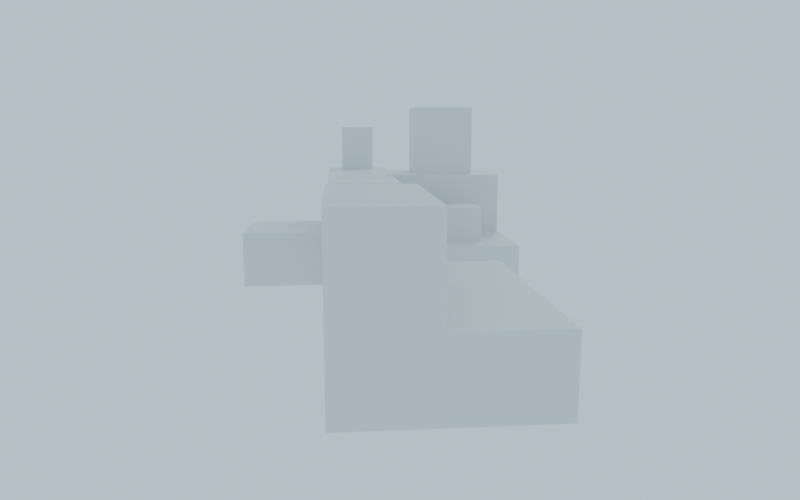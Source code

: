 # Source: Corner_Instancing_Node_Credit_Hulifier_StackExchange_.blend  (saved by Blender 3.1.7; exported with 4.5.12 LTS)
import bpy
from mathutils import Matrix  # noqa: F401  (used for matrix-valued properties, if any)

bpy.ops.wm.read_factory_settings(use_empty=True)
scene = bpy.context.scene
scene.name = 'Scene'

# ---- collections
col_collection = bpy.data.collections.new('Collection'); scene.collection.children.link(col_collection)

# ---- materials (node trees are filled in below, after node groups)
mat_material = bpy.data.materials.new('Material')
mat_material.alpha_threshold = 0.0
mat_material.line_color = (0.0, 0.0, 0.0, 1.0)
mat_material_001 = bpy.data.materials.new('Material.001')
mat_material_002 = bpy.data.materials.new('Material.002')
mat_material_003 = bpy.data.materials.new('Material.003')
mat_material_004 = bpy.data.materials.new('Material.004')

# ---- node groups
ng_geometry_nodes = bpy.data.node_groups.new('Geometry Nodes', 'GeometryNodeTree')
_s = ng_geometry_nodes.interface.new_socket(name='Geometry', in_out='OUTPUT', socket_type='NodeSocketGeometry')
_s = ng_geometry_nodes.interface.new_socket(name='Geometry', in_out='INPUT', socket_type='NodeSocketGeometry')
ng_geometry_nodes.is_modifier = True
# nodes of 'Geometry Nodes' reference scene objects; filled in after objects exist

# ---- material node trees
mat_material.use_nodes = True; mat_material.node_tree.nodes.clear()
_N = mat_material.node_tree.nodes; _L = mat_material.node_tree.links
n0 = _N.new('ShaderNodeOutputMaterial'); n0.name = 'Material Output'; n0.location = (300, 300)
n1 = _N.new('ShaderNodeBsdfPrincipled'); n1.name = 'Principled BSDF'; n1.location = (10, 300)
n1.distribution = 'GGX'
n1.subsurface_method = 'RANDOM_WALK_SKIN'
n1.inputs[2].default_value = 0.4
n1.inputs[3].default_value = 1.45
n1.inputs[27].default_value = (0.0, 0.0, 0.0, 1.0)
n1.inputs[28].default_value = 1.0
_L.new(n1.outputs[0], n0.inputs[0])
n0.is_active_output = True
mat_material_001.use_nodes = True; mat_material_001.node_tree.nodes.clear()
_N = mat_material_001.node_tree.nodes; _L = mat_material_001.node_tree.links
n0 = _N.new('ShaderNodeBsdfPrincipled'); n0.name = 'Principled BSDF'; n0.location = (10, 300)
n0.distribution = 'GGX'
n0.subsurface_method = 'RANDOM_WALK_SKIN'
n0.inputs[3].default_value = 1.45
n0.inputs[27].default_value = (0.0, 0.0, 0.0, 1.0)
n0.inputs[28].default_value = 1.0
n1 = _N.new('ShaderNodeOutputMaterial'); n1.name = 'Material Output'; n1.location = (300, 300)
_L.new(n0.outputs[0], n1.inputs[0])
n1.is_active_output = True
mat_material_002.use_nodes = True; mat_material_002.node_tree.nodes.clear()
_N = mat_material_002.node_tree.nodes; _L = mat_material_002.node_tree.links
n0 = _N.new('ShaderNodeBsdfPrincipled'); n0.name = 'Principled BSDF'; n0.location = (10, 300)
n0.distribution = 'GGX'
n0.subsurface_method = 'RANDOM_WALK_SKIN'
n0.inputs[0].default_value = (0.0, 0.064, 0.8, 1.0)
n0.inputs[3].default_value = 1.45
n0.inputs[27].default_value = (0.0, 0.0, 0.0, 1.0)
n0.inputs[28].default_value = 1.0
n1 = _N.new('ShaderNodeOutputMaterial'); n1.name = 'Material Output'; n1.location = (300, 300)
_L.new(n0.outputs[0], n1.inputs[0])
n1.is_active_output = True
mat_material_003.use_nodes = True; mat_material_003.node_tree.nodes.clear()
_N = mat_material_003.node_tree.nodes; _L = mat_material_003.node_tree.links
n0 = _N.new('ShaderNodeBsdfPrincipled'); n0.name = 'Principled BSDF'; n0.location = (10, 300)
n0.distribution = 'GGX'
n0.subsurface_method = 'RANDOM_WALK_SKIN'
n0.inputs[0].default_value = (0.002348, 0.8, 0.0, 1.0)
n0.inputs[3].default_value = 1.45
n0.inputs[27].default_value = (0.0, 0.0, 0.0, 1.0)
n0.inputs[28].default_value = 1.0
n1 = _N.new('ShaderNodeOutputMaterial'); n1.name = 'Material Output'; n1.location = (300, 300)
_L.new(n0.outputs[0], n1.inputs[0])
n1.is_active_output = True
mat_material_004.use_nodes = True; mat_material_004.node_tree.nodes.clear()
_N = mat_material_004.node_tree.nodes; _L = mat_material_004.node_tree.links
n0 = _N.new('ShaderNodeBsdfPrincipled'); n0.name = 'Principled BSDF'; n0.location = (10, 300)
n0.distribution = 'GGX'
n0.subsurface_method = 'RANDOM_WALK_SKIN'
n0.inputs[0].default_value = (0.8, 0.0, 0.0, 1.0)
n0.inputs[3].default_value = 1.45
n0.inputs[27].default_value = (0.0, 0.0, 0.0, 1.0)
n0.inputs[28].default_value = 1.0
n1 = _N.new('ShaderNodeOutputMaterial'); n1.name = 'Material Output'; n1.location = (300, 300)
_L.new(n0.outputs[0], n1.inputs[0])
n1.is_active_output = True

# ---- world
world_world = bpy.data.worlds.new('World'); scene.world = world_world
world_world.use_nodes = True; world_world.node_tree.nodes.clear()
_N = world_world.node_tree.nodes; _L = world_world.node_tree.links
n0 = _N.new('ShaderNodeOutputWorld'); n0.name = 'World Output'; n0.location = (300, 300)
n1 = _N.new('ShaderNodeBackground'); n1.name = 'Background'; n1.location = (10, 300)
n2 = _N.new('ShaderNodeRGB'); n2.name = 'RGB'; n2.location = (-280, 280)
n2.outputs[0].default_value = (0.5429, 0.6866, 0.7874, 1.0)
_L.new(n1.outputs[0], n0.inputs[0])
_L.new(n2.outputs[0], n1.inputs[0])
n0.is_active_output = True
world_world.color = (0.05088, 0.05088, 0.05088)
world_world.use_sun_shadow = False
world_world.sun_shadow_jitter_overblur = 0.0

# ---- cameras
cam_camera = bpy.data.cameras.new('Camera')
cam_camera.clip_end = 100.0
cam_camera.lens = 32.0
cam_camera.ortho_scale = 7.314

# ---- lights
light_light = bpy.data.lights.new('Light', 'POINT')
light_light.transmission_factor = 0.0
light_light.energy = 1000.0
light_light.shadow_soft_size = 0.1
light_light.shadow_maximum_resolution = 0.006
light_light.use_absolute_resolution = True

# ---- meshes
me_cube = bpy.data.meshes.new('Cube')
me_cube.from_pydata([(1.0, 1.0, 1.0), (1.0, 1.0, -1.0), (1.0, -1.0, 1.0), (1.0, -1.0, -1.0), (-1.0, 1.0, 1.0), (-1.0, 1.0, -1.0), (-1.0, -1.0, 1.0), (-1.0, -1.0, -1.0), (0.4788, 0.4788, 1.0), (-0.4788, 0.4788, 1.0), (-0.4788, -0.4788, 1.0), (0.4788, -0.4788, 1.0), (-0.4788, 0.4788, 2.719), (0.4788, 0.4788, 2.719), (0.4788, -0.4788, 2.719), (-0.4788, -0.4788, 2.719), (-0.4788, 0.4788, 3.691), (0.4788, 0.4788, 3.691), (0.4788, -0.4788, 3.691), (-0.4788, -0.4788, 3.691), (-0.3645, 1.0, -0.3645), (-0.3645, 1.0, 0.3645), (0.3645, 1.0, 0.3645), (0.3645, 1.0, -0.3645), (-0.3645, 2.363, 0.3645), (-0.3645, 2.363, -0.3645), (0.3645, 2.363, -0.3645), (0.3645, 2.363, 0.3645), (-1.0, -0.3245, -0.3245), (-1.0, -0.3245, 0.3245), (-1.0, 0.3245, 0.3245), (-1.0, 0.3245, -0.3245), (-2.506, -0.3245, -0.3245), (-2.506, -0.3245, 0.3245), (-2.506, 0.3245, -0.3245), (-2.506, 0.3245, 0.3245)], [], [(9, 10, 15, 12), (3, 2, 6, 7), (31, 28, 32, 34), (5, 1, 3, 7), (1, 0, 2, 3), (21, 22, 27, 24), (0, 4, 9, 8), (4, 6, 10, 9), (6, 2, 11, 10), (2, 0, 8, 11), (12, 15, 19, 16), (8, 9, 12, 13), (10, 11, 14, 15), (11, 8, 13, 14), (17, 16, 19, 18), (13, 12, 16, 17), (15, 14, 18, 19), (14, 13, 17, 18), (5, 4, 21, 20), (4, 0, 22, 21), (0, 1, 23, 22), (1, 5, 20, 23), (25, 24, 27, 26), (20, 21, 24, 25), (22, 23, 26, 27), (23, 20, 25, 26), (7, 6, 29, 28), (6, 4, 30, 29), (4, 5, 31, 30), (5, 7, 28, 31), (32, 33, 35, 34), (29, 30, 35, 33), (28, 29, 33, 32), (30, 31, 34, 35)])
_uv = me_cube.uv_layers.new(name='UVMap')
_uv.uv.foreach_set('vector', [0.8099, 0.5651, 0.8099, 0.6849, 0.8099, 0.6849, 0.8099, 0.5651, 0.375, 0.75, 0.625, 0.75, 0.625, 1.0, 0.375, 1.0, 0.4594, 0.1656, 0.4594, 0.08444, 0.4594, 0.08444, 0.4594, 0.1656, 0.125, 0.5, 0.375, 0.5, 0.375, 0.75, 0.125, 0.75, 0.375, 0.5, 0.625, 0.5, 0.625, 0.75, 0.375, 0.75, 0.5456, 0.3294, 0.5456, 0.4206, 0.5456, 0.4206, 0.5456, 0.3294, 0.625, 0.5, 0.875, 0.5, 0.8099, 0.5651, 0.6901, 0.5651, 0.875, 0.5, 0.875, 0.75, 0.8099, 0.6849, 0.8099, 0.5651, 0.875, 0.75, 0.625, 0.75, 0.6901, 0.6849, 0.8099, 0.6849, 0.625, 0.75, 0.625, 0.5, 0.6901, 0.5651, 0.6901, 0.6849, 0.8099, 0.5651, 0.8099, 0.6849, 0.8099, 0.6849, 0.8099, 0.5651, 0.6901, 0.5651, 0.8099, 0.5651, 0.8099, 0.5651, 0.6901, 0.5651, 0.8099, 0.6849, 0.6901, 0.6849, 0.6901, 0.6849, 0.8099, 0.6849, 0.6901, 0.6849, 0.6901, 0.5651, 0.6901, 0.5651, 0.6901, 0.6849, 0.6901, 0.5651, 0.8099, 0.5651, 0.8099, 0.6849, 0.6901, 0.6849, 0.6901, 0.5651, 0.8099, 0.5651, 0.8099, 0.5651, 0.6901, 0.5651, 0.8099, 0.6849, 0.6901, 0.6849, 0.6901, 0.6849, 0.8099, 0.6849, 0.6901, 0.6849, 0.6901, 0.5651, 0.6901, 0.5651, 0.6901, 0.6849, 0.375, 0.25, 0.625, 0.25, 0.5456, 0.3294, 0.4544, 0.3294, 0.625, 0.25, 0.625, 0.5, 0.5456, 0.4206, 0.5456, 0.3294, 0.625, 0.5, 0.375, 0.5, 0.4544, 0.4206, 0.5456, 0.4206, 0.375, 0.5, 0.375, 0.25, 0.4544, 0.3294, 0.4544, 0.4206, 0.4544, 0.3294, 0.5456, 0.3294, 0.5456, 0.4206, 0.4544, 0.4206, 0.4544, 0.3294, 0.5456, 0.3294, 0.5456, 0.3294, 0.4544, 0.3294, 0.5456, 0.4206, 0.4544, 0.4206, 0.4544, 0.4206, 0.5456, 0.4206, 0.4544, 0.4206, 0.4544, 0.3294, 0.4544, 0.3294, 0.4544, 0.4206, 0.375, 0.0, 0.625, 0.0, 0.5406, 0.08444, 0.4594, 0.08444, 0.625, 0.0, 0.625, 0.25, 0.5406, 0.1656, 0.5406, 0.08444, 0.625, 0.25, 0.375, 0.25, 0.4594, 0.1656, 0.5406, 0.1656, 0.375, 0.25, 0.375, 0.0, 0.4594, 0.08444, 0.4594, 0.1656, 0.4594, 0.08444, 0.5406, 0.08444, 0.5406, 0.1656, 0.4594, 0.1656, 0.5406, 0.08444, 0.5406, 0.1656, 0.5406, 0.1656, 0.5406, 0.08444, 0.4594, 0.08444, 0.5406, 0.08444, 0.5406, 0.08444, 0.4594, 0.08444, 0.5406, 0.1656, 0.4594, 0.1656, 0.4594, 0.1656, 0.5406, 0.1656])
me_cube.materials.append(mat_material)
me_cube.use_remesh_preserve_volume = False
me_cube.use_remesh_preserve_attributes = False
me_cube.use_mirror_vertex_groups = False
me_cube.update()
me_cube_001 = bpy.data.meshes.new('Cube.001')
me_cube_001.from_pydata([(-1.0, -1.0, -1.0), (-1.0, -1.0, 1.0), (-1.0, 1.0, -1.0), (-1.0, 1.0, 1.0), (1.0, -1.0, -1.0), (1.0, -1.0, 1.0), (1.0, 1.0, -1.0), (1.0, 1.0, 1.0), (-0.6024, 1.0, -0.6024), (-0.6024, 1.0, 0.6024), (0.6024, 1.0, 0.6024), (0.6024, 1.0, -0.6024), (1.0, 0.6024, -0.6024), (1.0, 0.6024, 0.6024), (1.0, -0.6024, 0.6024), (1.0, -0.6024, -0.6024), (0.6024, 0.6024, 1.0), (-0.6024, 0.6024, 1.0), (-0.6024, -0.6024, 1.0), (0.6024, -0.6024, 1.0), (-0.6024, 2.665, 0.6024), (-0.6024, 2.665, -0.6024), (0.6024, 2.665, -0.6024), (0.6024, 2.665, 0.6024), (2.665, 0.6024, 0.6024), (2.665, 0.6024, -0.6024), (2.665, -0.6024, -0.6024), (2.665, -0.6024, 0.6024), (-0.6024, 0.6024, 2.665), (0.6024, 0.6024, 2.665), (0.6024, -0.6024, 2.665), (-0.6024, -0.6024, 2.665)], [], [(0, 1, 3, 2), (11, 8, 21, 22), (17, 18, 31, 28), (4, 5, 1, 0), (2, 6, 4, 0), (14, 15, 26, 27), (2, 3, 9, 8), (3, 7, 10, 9), (7, 6, 11, 10), (6, 2, 8, 11), (6, 7, 13, 12), (7, 5, 14, 13), (5, 4, 15, 14), (4, 6, 12, 15), (7, 3, 17, 16), (3, 1, 18, 17), (1, 5, 19, 18), (5, 7, 16, 19), (21, 20, 23, 22), (25, 24, 27, 26), (29, 28, 31, 30), (12, 13, 24, 25), (18, 19, 30, 31), (9, 10, 23, 20), (15, 12, 25, 26), (16, 17, 28, 29), (10, 11, 22, 23), (13, 14, 27, 24), (19, 16, 29, 30), (8, 9, 20, 21)])
me_cube_001.polygons.foreach_set('material_index', [0, 2, 1, 0, 0, 3, 0, 0, 0, 0, 0, 0, 0, 0, 0, 0, 0, 0, 2, 3, 1, 3, 1, 2, 3, 1, 2, 3, 1, 2])
_uv = me_cube_001.uv_layers.new(name='UVMap')
_uv.uv.foreach_set('vector', [0.375, 0.0, 0.625, 0.0, 0.625, 0.25, 0.375, 0.25, 0.4247, 0.4503, 0.4247, 0.2997, 0.4247, 0.2997, 0.4247, 0.4503, 0.8253, 0.5497, 0.8253, 0.7003, 0.8253, 0.7003, 0.8253, 0.5497, 0.375, 0.75, 0.625, 0.75, 0.625, 1.0, 0.375, 1.0, 0.125, 0.5, 0.375, 0.5, 0.375, 0.75, 0.125, 0.75, 0.5753, 0.7003, 0.4247, 0.7003, 0.4247, 0.7003, 0.5753, 0.7003, 0.375, 0.25, 0.625, 0.25, 0.5753, 0.2997, 0.4247, 0.2997, 0.625, 0.25, 0.625, 0.5, 0.5753, 0.4503, 0.5753, 0.2997, 0.625, 0.5, 0.375, 0.5, 0.4247, 0.4503, 0.5753, 0.4503, 0.375, 0.5, 0.375, 0.25, 0.4247, 0.2997, 0.4247, 0.4503, 0.375, 0.5, 0.625, 0.5, 0.5753, 0.5497, 0.4247, 0.5497, 0.625, 0.5, 0.625, 0.75, 0.5753, 0.7003, 0.5753, 0.5497, 0.625, 0.75, 0.375, 0.75, 0.4247, 0.7003, 0.5753, 0.7003, 0.375, 0.75, 0.375, 0.5, 0.4247, 0.5497, 0.4247, 0.7003, 0.625, 0.5, 0.875, 0.5, 0.8253, 0.5497, 0.6747, 0.5497, 0.875, 0.5, 0.875, 0.75, 0.8253, 0.7003, 0.8253, 0.5497, 0.875, 0.75, 0.625, 0.75, 0.6747, 0.7003, 0.8253, 0.7003, 0.625, 0.75, 0.625, 0.5, 0.6747, 0.5497, 0.6747, 0.7003, 0.4247, 0.2997, 0.5753, 0.2997, 0.5753, 0.4503, 0.4247, 0.4503, 0.4247, 0.5497, 0.5753, 0.5497, 0.5753, 0.7003, 0.4247, 0.7003, 0.6747, 0.5497, 0.8253, 0.5497, 0.8253, 0.7003, 0.6747, 0.7003, 0.4247, 0.5497, 0.5753, 0.5497, 0.5753, 0.5497, 0.4247, 0.5497, 0.8253, 0.7003, 0.6747, 0.7003, 0.6747, 0.7003, 0.8253, 0.7003, 0.5753, 0.2997, 0.5753, 0.4503, 0.5753, 0.4503, 0.5753, 0.2997, 0.4247, 0.7003, 0.4247, 0.5497, 0.4247, 0.5497, 0.4247, 0.7003, 0.6747, 0.5497, 0.8253, 0.5497, 0.8253, 0.5497, 0.6747, 0.5497, 0.5753, 0.4503, 0.4247, 0.4503, 0.4247, 0.4503, 0.5753, 0.4503, 0.5753, 0.5497, 0.5753, 0.7003, 0.5753, 0.7003, 0.5753, 0.5497, 0.6747, 0.7003, 0.6747, 0.5497, 0.6747, 0.5497, 0.6747, 0.7003, 0.4247, 0.2997, 0.5753, 0.2997, 0.5753, 0.2997, 0.4247, 0.2997])
me_cube_001.materials.append(mat_material_001)
me_cube_001.materials.append(mat_material_002)
me_cube_001.materials.append(mat_material_003)
me_cube_001.materials.append(mat_material_004)
me_cube_001.use_remesh_fix_poles = True
me_cube_001.use_remesh_preserve_attributes = False
me_cube_001.update()
me_cube_002 = bpy.data.meshes.new('Cube.002')
me_cube_002.from_pydata([(-2.193, -2.61, 0.0), (1.0, -2.61, -1.0), (-2.193, -4.323, -1.0), (-1.0, -2.61, -1.0), (-1.0, -4.323, -1.0), (-2.193, -4.323, 0.0), (-2.193, -2.61, -1.0), (1.0, -4.323, -1.0), (-1.0, -2.61, 0.0), (1.0, -2.61, 0.0), (-0.4612, -4.862, 0.0), (0.4612, -4.862, 0.0), (0.4612, -5.501, 0.0), (1.0, -6.04, -1.0), (-1.0, -6.04, -1.0), (-0.4612, -5.501, 0.0), (-2.193, -6.04, -1.0), (-2.193, -6.04, 0.0), (-1.917, -2.334, 1.069), (-2.193, -6.04, 1.069), (-1.0, -5.323, 0.6546), (-3.804, -2.61, 0.0), (-3.804, -4.323, 0.0), (-3.804, -4.323, -1.0), (-3.804, -2.61, -1.0), (-1.0, -1.574, 0.0), (-1.0, -1.574, -1.0), (1.0, -1.574, -1.0), (1.0, -1.574, 0.0), (-2.193, -1.574, -1.0), (-2.193, -1.574, 0.0), (-1.917, -1.85, 1.069), (-1.276, -1.85, 1.069), (0.5586, -3.023, 1.069), (0.5586, -3.91, 1.069), (-1.276, -2.334, 1.069), (-2.193, -1.574, 1.069), (-1.0, -1.574, 1.069), (-1.917, -1.85, 1.95), (-1.917, -2.334, 1.95), (-1.276, -2.334, 1.95), (-1.276, -1.85, 1.95), (-2.193, -2.61, 1.069), (-2.193, -4.323, 1.069), (-0.5586, -3.023, 1.069), (-0.5586, -3.91, 1.069), (1.0, -2.61, 1.069), (0.1739, -4.323, 0.6753), (-1.0, -2.61, 1.069), (-1.0, -5.04, 0.6546), (0.5586, -3.023, 2.325), (0.5586, -3.91, 2.325), (-0.5586, -3.023, 2.325), (-0.5586, -3.91, 2.325), (0.1739, -4.323, 0.3941), (-1.0, -5.04, 0.4148), (1.0, -6.04, 0.0), (-1.0, -5.323, 0.4148), (-0.4612, -4.862, 0.584), (0.4612, -4.862, 0.584), (0.4612, -5.501, 0.584), (-0.4612, -5.501, 0.584), (-2.193, -7.33, -1.0), (-2.193, -7.33, 0.0), (-1.0, -7.33, -1.0), (-1.0, -7.33, 0.0), (-2.193, -8.386, -1.0), (-2.193, -8.386, 0.0), (-1.0, -8.386, -1.0), (-1.0, -8.386, 0.0), (0.368, -7.33, -1.0), (0.368, -7.33, 0.0), (0.368, -8.386, -1.0), (0.368, -8.386, 0.0), (-2.193, -9.621, -1.0), (-2.193, -9.621, 0.0), (-1.0, -9.621, -1.0), (-1.0, -9.621, 0.0), (0.368, -9.621, -1.0), (0.368, -9.621, 0.0), (-2.193, -10.96, -1.0), (-2.193, -10.96, 0.0), (-1.0, -10.96, -1.0), (-1.0, -10.96, 0.0), (0.368, -10.96, -1.0), (0.368, -10.96, 0.0), (-2.193, -8.386, 1.249), (-1.0, -8.386, 1.249), (-2.193, -9.621, 1.249), (-1.0, -9.621, 1.249), (-2.193, -10.96, 1.249), (-1.0, -10.96, 1.249), (-0.1739, -4.323, 0.3941), (-1.0, -6.04, 0.0), (-1.0, -6.04, 1.069), (-0.1739, -4.323, 0.6753), (1.0, -4.323, 0.0), (-1.0, -4.323, 0.0), (1.0, -4.323, 1.069), (-1.0, -4.323, 1.069)], [], [(6, 2, 23, 24), (92, 54, 47, 95), (6, 0, 30, 29), (3, 1, 7, 4), (3, 6, 29, 26), (3, 4, 2, 6), (1, 9, 96, 7), (5, 2, 16, 17), (4, 7, 13, 14), (31, 18, 39, 38), (13, 56, 93, 14), (12, 11, 59, 60), (7, 96, 56, 13), (4, 14, 16, 2), (17, 93, 94, 19), (17, 16, 62, 63), (25, 30, 36, 37), (94, 99, 43, 19), (96, 9, 46, 98), (9, 8, 48, 46), (5, 17, 19, 43), (57, 55, 49, 20), (0, 5, 43, 42), (21, 24, 23, 22), (5, 0, 21, 22), (0, 6, 24, 21), (2, 5, 22, 23), (27, 26, 25, 28), (25, 26, 29, 30), (0, 42, 36, 30), (1, 3, 26, 27), (9, 1, 27, 28), (48, 8, 25, 37), (8, 9, 28, 25), (45, 34, 51, 53), (18, 31, 36, 42), (32, 35, 48, 37), (35, 18, 42, 48), (31, 32, 37, 36), (39, 40, 41, 38), (32, 31, 38, 41), (35, 32, 41, 40), (18, 35, 40, 39), (42, 43, 99, 48), (33, 34, 98, 46), (45, 44, 48, 99), (34, 45, 99, 98), (44, 33, 46, 48), (51, 50, 52, 53), (34, 33, 50, 51), (33, 44, 52, 50), (44, 45, 53, 52), (12, 15, 93, 56), (11, 12, 56, 96), (59, 58, 61, 60), (15, 12, 60, 61), (10, 15, 61, 58), (11, 10, 58, 59), (15, 10, 97, 93), (97, 10, 11, 96), (65, 63, 67, 69), (14, 93, 65, 64), (93, 17, 63, 65), (16, 14, 64, 62), (67, 66, 74, 75), (62, 64, 68, 66), (68, 64, 70, 72), (63, 62, 66, 67), (70, 71, 73, 72), (68, 72, 78, 76), (64, 65, 71, 70), (65, 69, 73, 71), (81, 83, 91, 90), (76, 78, 84, 82), (72, 73, 79, 78), (73, 69, 77, 79), (83, 77, 89, 91), (66, 68, 76, 74), (82, 83, 81, 80), (83, 82, 84, 85), (74, 76, 82, 80), (79, 77, 83, 85), (78, 79, 85, 84), (75, 74, 80, 81), (89, 88, 90, 91), (87, 86, 88, 89), (77, 69, 87, 89), (75, 81, 90, 88), (69, 67, 86, 87), (67, 75, 88, 86), (55, 57, 93, 97), (57, 20, 94, 93), (20, 49, 99, 94), (49, 55, 97, 99), (54, 92, 97, 96), (95, 47, 98, 99), (47, 54, 96, 98), (92, 95, 99, 97)])
_uv = me_cube_002.uv_layers.new(name='UVMap')
_uv.uv.foreach_set('vector', [0.375, 1.0, 0.375, 1.0, 0.375, 1.0, 0.375, 1.0, 0.5, 0.9774, 0.5, 0.7726, 0.5, 0.7726, 0.5, 0.9774, 0.375, 1.0, 0.5, 1.0, 0.5, 1.0, 0.375, 1.0, 0.375, 1.0, 0.375, 0.75, 0.375, 0.75, 0.375, 1.0, 0.375, 1.0, 0.375, 1.0, 0.375, 1.0, 0.375, 1.0, 0.375, 1.0, 0.375, 1.0, 0.375, 1.0, 0.375, 1.0, 0.375, 0.75, 0.5, 0.75, 0.5, 0.75, 0.375, 0.75, 0.5, 1.0, 0.375, 1.0, 0.375, 1.0, 0.5, 1.0, 0.375, 1.0, 0.375, 0.75, 0.375, 0.75, 0.375, 1.0, 0.5, 1.0, 0.5, 1.0, 0.5, 1.0, 0.5, 1.0, 0.375, 0.75, 0.5, 0.75, 0.5, 1.0, 0.375, 1.0, 0.5, 0.8174, 0.5, 0.8174, 0.5, 0.8174, 0.5, 0.8174, 0.375, 0.75, 0.5, 0.75, 0.5, 0.75, 0.375, 0.75, 0.375, 1.0, 0.375, 1.0, 0.375, 1.0, 0.375, 1.0, 0.5, 1.0, 0.5, 1.0, 0.5, 1.0, 0.5, 1.0, 0.5, 1.0, 0.375, 1.0, 0.375, 1.0, 0.5, 1.0, 0.5, 1.0, 0.5, 1.0, 0.5, 1.0, 0.5, 1.0, 0.5, 1.0, 0.5, 1.0, 0.5, 1.0, 0.5, 1.0, 0.5, 0.75, 0.5, 0.75, 0.5, 0.75, 0.5, 0.75, 0.5, 0.75, 0.5, 1.0, 0.5, 1.0, 0.5, 0.75, 0.5, 1.0, 0.5, 1.0, 0.5, 1.0, 0.5, 1.0, 0.5, 1.0, 0.5, 1.0, 0.5, 1.0, 0.5, 1.0, 0.5, 1.0, 0.5, 1.0, 0.5, 1.0, 0.5, 1.0, 0.5, 1.0, 0.375, 1.0, 0.375, 1.0, 0.5, 1.0, 0.5, 1.0, 0.5, 1.0, 0.5, 1.0, 0.5, 1.0, 0.5, 1.0, 0.375, 1.0, 0.375, 1.0, 0.5, 1.0, 0.375, 1.0, 0.5, 1.0, 0.5, 1.0, 0.375, 1.0, 0.375, 0.75, 0.375, 1.0, 0.5, 1.0, 0.5, 0.75, 0.5, 1.0, 0.375, 1.0, 0.375, 1.0, 0.5, 1.0, 0.5, 1.0, 0.5, 1.0, 0.5, 1.0, 0.5, 1.0, 0.375, 0.75, 0.375, 1.0, 0.375, 1.0, 0.375, 0.75, 0.5, 0.75, 0.375, 0.75, 0.375, 0.75, 0.5, 0.75, 0.5, 1.0, 0.5, 1.0, 0.5, 1.0, 0.5, 1.0, 0.5, 1.0, 0.5, 0.75, 0.5, 0.75, 0.5, 1.0, 0.5, 0.9622, 0.5, 0.7878, 0.5, 0.7878, 0.5, 0.9622, 0.5, 1.0, 0.5, 1.0, 0.5, 1.0, 0.5, 1.0, 0.5, 1.0, 0.5, 1.0, 0.5, 1.0, 0.5, 1.0, 0.5, 1.0, 0.5, 1.0, 0.5, 1.0, 0.5, 1.0, 0.5, 1.0, 0.5, 1.0, 0.5, 1.0, 0.5, 1.0, 0.5, 1.0, 0.5, 1.0, 0.5, 1.0, 0.5, 1.0, 0.5, 1.0, 0.5, 1.0, 0.5, 1.0, 0.5, 1.0, 0.5, 1.0, 0.5, 1.0, 0.5, 1.0, 0.5, 1.0, 0.5, 1.0, 0.5, 1.0, 0.5, 1.0, 0.5, 1.0, 0.5, 1.0, 0.5, 1.0, 0.5, 1.0, 0.5, 1.0, 0.5, 0.7878, 0.5, 0.7878, 0.5, 0.75, 0.5, 0.75, 0.5, 0.9622, 0.5, 0.9622, 0.5, 1.0, 0.5, 1.0, 0.5, 0.7878, 0.5, 0.9622, 0.5, 1.0, 0.5, 0.75, 0.5, 0.9622, 0.5, 0.7878, 0.5, 0.75, 0.5, 1.0, 0.5, 0.7878, 0.5, 0.7878, 0.5, 0.9622, 0.5, 0.9622, 0.5, 0.7878, 0.5, 0.7878, 0.5, 0.7878, 0.5, 0.7878, 0.5, 0.7878, 0.5, 0.9622, 0.5, 0.9622, 0.5, 0.7878, 0.5, 0.9622, 0.5, 0.9622, 0.5, 0.9622, 0.5, 0.9622, 0.5, 0.8174, 0.5, 0.9326, 0.5, 1.0, 0.5, 0.75, 0.5, 0.8174, 0.5, 0.8174, 0.5, 0.75, 0.5, 0.75, 0.5, 0.8174, 0.5, 0.9326, 0.5, 0.9326, 0.5, 0.8174, 0.5, 0.9326, 0.5, 0.8174, 0.5, 0.8174, 0.5, 0.9326, 0.5, 0.9326, 0.5, 0.9326, 0.5, 0.9326, 0.5, 0.9326, 0.5, 0.8174, 0.5, 0.9326, 0.5, 0.9326, 0.5, 0.8174, 0.5, 0.9326, 0.5, 0.9326, 0.5, 1.0, 0.5, 1.0, 0.5, 1.0, 0.5, 0.9326, 0.5, 0.8174, 0.5, 0.75, 0.5, 1.0, 0.5, 1.0, 0.5, 1.0, 0.5, 1.0, 0.375, 1.0, 0.5, 1.0, 0.5, 1.0, 0.375, 1.0, 0.5, 1.0, 0.5, 1.0, 0.5, 1.0, 0.5, 1.0, 0.375, 1.0, 0.375, 1.0, 0.375, 1.0, 0.375, 1.0, 0.5, 1.0, 0.375, 1.0, 0.375, 1.0, 0.5, 1.0, 0.375, 1.0, 0.375, 1.0, 0.375, 1.0, 0.375, 1.0, 0.375, 1.0, 0.375, 1.0, 0.375, 1.0, 0.375, 1.0, 0.5, 1.0, 0.375, 1.0, 0.375, 1.0, 0.5, 1.0, 0.375, 1.0, 0.5, 1.0, 0.5, 1.0, 0.375, 1.0, 0.375, 1.0, 0.375, 1.0, 0.375, 1.0, 0.375, 1.0, 0.375, 1.0, 0.5, 1.0, 0.5, 1.0, 0.375, 1.0, 0.5, 1.0, 0.5, 1.0, 0.5, 1.0, 0.5, 1.0, 0.5, 1.0, 0.5, 1.0, 0.5, 1.0, 0.5, 1.0, 0.375, 1.0, 0.375, 1.0, 0.375, 1.0, 0.375, 1.0, 0.375, 1.0, 0.5, 1.0, 0.5, 1.0, 0.375, 1.0, 0.5, 1.0, 0.5, 1.0, 0.5, 1.0, 0.5, 1.0, 0.5, 1.0, 0.5, 1.0, 0.5, 1.0, 0.5, 1.0, 0.375, 1.0, 0.375, 1.0, 0.375, 1.0, 0.375, 1.0, 0.375, 1.0, 0.5, 1.0, 0.5, 1.0, 0.375, 1.0, 0.5, 1.0, 0.375, 1.0, 0.375, 1.0, 0.5, 1.0, 0.375, 1.0, 0.375, 1.0, 0.375, 1.0, 0.375, 1.0, 0.5, 1.0, 0.5, 1.0, 0.5, 1.0, 0.5, 1.0, 0.375, 1.0, 0.5, 1.0, 0.5, 1.0, 0.375, 1.0, 0.5, 1.0, 0.375, 1.0, 0.375, 1.0, 0.5, 1.0, 0.5, 1.0, 0.5, 1.0, 0.5, 1.0, 0.5, 1.0, 0.5, 1.0, 0.5, 1.0, 0.5, 1.0, 0.5, 1.0, 0.5, 1.0, 0.5, 1.0, 0.5, 1.0, 0.5, 1.0, 0.5, 1.0, 0.5, 1.0, 0.5, 1.0, 0.5, 1.0, 0.5, 1.0, 0.5, 1.0, 0.5, 1.0, 0.5, 1.0, 0.5, 1.0, 0.5, 1.0, 0.5, 1.0, 0.5, 1.0, 0.5, 1.0, 0.5, 1.0, 0.5, 1.0, 0.5, 1.0, 0.5, 1.0, 0.5, 1.0, 0.5, 1.0, 0.5, 1.0, 0.5, 1.0, 0.5, 1.0, 0.5, 1.0, 0.5, 1.0, 0.5, 1.0, 0.5, 1.0, 0.5, 1.0, 0.5, 1.0, 0.5, 0.7726, 0.5, 0.9774, 0.5, 1.0, 0.5, 0.75, 0.5, 0.9774, 0.5, 0.7726, 0.5, 0.75, 0.5, 1.0, 0.5, 0.7726, 0.5, 0.7726, 0.5, 0.75, 0.5, 0.75, 0.5, 0.9774, 0.5, 0.9774, 0.5, 1.0, 0.5, 1.0])
me_cube_002.materials.append(mat_material)
me_cube_002.use_remesh_preserve_volume = False
me_cube_002.use_remesh_preserve_attributes = False
me_cube_002.use_mirror_vertex_groups = False
me_cube_002.update()
me_cube_003 = bpy.data.meshes.new('Cube.003')
me_cube_003.from_pydata([(-1.0, -1.0, -1.0), (-1.0, -1.0, 1.0), (-1.0, 1.0, -1.0), (-1.0, 1.0, 1.0), (1.0, -1.0, -1.0), (1.0, -1.0, 1.0), (1.0, 1.0, -1.0), (1.0, 1.0, 1.0), (-1.0, -3.442, -1.0), (-1.0, -3.442, 1.0), (1.0, -3.442, 1.0), (1.0, -3.442, -1.0), (-1.0, -5.446, -1.0), (-1.0, -5.446, 1.0), (1.0, -5.446, 1.0), (1.0, -5.446, -1.0), (3.269, 1.0, 1.0), (3.269, 1.0, -1.0), (3.269, -1.0, -1.0), (3.269, -1.0, 1.0), (3.269, -3.442, 1.0), (3.269, -3.442, -1.0), (3.269, -5.446, 1.0), (3.269, -5.446, -1.0), (-2.942, 1.0, -1.0), (-2.942, -1.0, -1.0), (-2.942, -1.0, 1.0), (-2.942, 1.0, 1.0), (-2.942, -3.442, -1.0), (-2.942, -3.442, 1.0), (-2.942, -5.446, -1.0), (-2.942, -5.446, 1.0), (-2.942, -3.442, 3.226), (-1.0, -3.442, 3.226), (-1.0, -1.0, 3.226), (-1.0, 1.0, 3.226), (1.0, 1.0, 3.226), (1.0, -1.0, 3.226), (3.269, -5.446, 3.226), (1.0, -5.446, 3.226), (-2.942, -1.0, 3.226), (1.0, -3.442, 3.226), (-1.0, -5.446, 3.226), (3.269, 1.0, 3.226), (3.269, -1.0, 3.226), (3.269, -3.442, 3.226), (-2.942, 1.0, 3.226), (-2.942, -5.446, 3.226), (-1.0, 1.0, -3.296), (-1.0, -1.0, -3.296), (1.0, 1.0, -3.296), (1.0, -1.0, -3.296), (1.0, -5.446, -3.296), (3.269, -5.446, -3.296), (-1.0, -3.442, -3.296), (1.0, -3.442, -3.296), (-1.0, -5.446, -3.296), (3.269, -1.0, -3.296), (3.269, 1.0, -3.296), (3.269, -3.442, -3.296), (-2.942, 1.0, -3.296), (-2.942, -1.0, -3.296), (-2.942, -3.442, -3.296), (-2.942, -5.446, -3.296), (-1.0, -0.007764, 1.0), (-1.0, -0.007764, -1.0), (1.0, -0.007764, -1.0), (1.0, -0.007764, 1.0), (-1.0, -4.438, -1.0), (-1.0, -4.438, 1.0), (1.0, -4.438, 1.0), (1.0, -4.438, -1.0), (2.261, -1.0, 1.0), (2.261, -1.0, -1.0), (2.261, -3.442, 1.0), (2.261, -3.442, -1.0), (-1.934, -1.0, -1.0), (-1.934, -1.0, 1.0), (-1.934, -3.442, -1.0), (-1.934, -3.442, 1.0)], [], [(10, 9, 33, 41), (3, 7, 67, 64), (31, 13, 42, 47), (25, 24, 60, 61), (17, 18, 57, 58), (22, 20, 45, 38), (26, 29, 32, 40), (0, 4, 11, 8), (5, 1, 9, 10), (7, 3, 35, 36), (25, 28, 78, 76), (20, 19, 44, 45), (14, 15, 23, 22), (8, 11, 55, 54), (17, 16, 19, 18), (19, 20, 74, 72), (21, 20, 22, 23), (6, 7, 16, 17), (5, 10, 41, 37), (24, 2, 48, 60), (23, 15, 52, 53), (28, 25, 61, 62), (25, 26, 27, 24), (6, 2, 65, 66), (29, 28, 30, 31), (6, 17, 58, 50), (12, 13, 31, 30), (2, 6, 50, 48), (3, 27, 46, 35), (3, 2, 24, 27), (34, 35, 46, 40), (36, 37, 44, 43), (36, 35, 34, 37), (33, 34, 40, 32), (37, 41, 45, 44), (41, 33, 42, 39), (41, 39, 38, 45), (42, 33, 32, 47), (19, 16, 43, 44), (13, 14, 39, 42), (29, 31, 47, 32), (14, 22, 38, 39), (27, 26, 40, 46), (9, 1, 34, 33), (16, 7, 36, 43), (1, 5, 37, 34), (54, 56, 63, 62), (48, 50, 51, 49), (54, 55, 52, 56), (51, 50, 58, 57), (55, 51, 57, 59), (52, 55, 59, 53), (48, 49, 61, 60), (49, 54, 62, 61), (15, 12, 56, 52), (21, 23, 53, 59), (30, 28, 62, 63), (0, 8, 54, 49), (12, 30, 63, 56), (4, 0, 49, 51), (11, 4, 51, 55), (18, 21, 59, 57), (65, 64, 67, 66), (71, 70, 69, 68), (73, 72, 74, 75), (77, 76, 78, 79), (13, 12, 68, 69), (29, 26, 77, 79), (7, 6, 66, 67), (15, 14, 70, 71), (12, 15, 71, 68), (26, 25, 76, 77), (14, 13, 69, 70), (18, 19, 72, 73), (20, 21, 75, 74), (2, 3, 64, 65), (21, 18, 73, 75), (28, 29, 79, 78)])
_uv = me_cube_003.uv_layers.new(name='UVMap')
_uv.uv.foreach_set('vector', [0.625, 0.75, 0.875, 0.75, 0.875, 0.75, 0.625, 0.75, 0.625, 0.25, 0.625, 0.5, 0.625, 0.5, 0.625, 0.25, 0.625, 1.0, 0.625, 1.0, 0.625, 1.0, 0.625, 1.0, 0.375, 0.0, 0.375, 0.25, 0.375, 0.25, 0.375, 0.0, 0.375, 0.5, 0.375, 0.75, 0.375, 0.75, 0.375, 0.5, 0.625, 0.75, 0.625, 0.75, 0.625, 0.75, 0.625, 0.75, 0.625, 0.0, 0.625, 0.0, 0.625, 0.0, 0.625, 0.0, 0.125, 0.75, 0.375, 0.75, 0.375, 0.75, 0.125, 0.75, 0.625, 0.75, 0.875, 0.75, 0.875, 0.75, 0.625, 0.75, 0.625, 0.5, 0.625, 0.25, 0.625, 0.25, 0.625, 0.5, 0.375, 0.0, 0.375, 0.0, 0.375, 0.0, 0.375, 0.0, 0.625, 0.75, 0.625, 0.75, 0.625, 0.75, 0.625, 0.75, 0.625, 0.75, 0.375, 0.75, 0.375, 0.75, 0.625, 0.75, 0.125, 0.75, 0.375, 0.75, 0.375, 0.75, 0.125, 0.75, 0.375, 0.5, 0.625, 0.5, 0.625, 0.75, 0.375, 0.75, 0.625, 0.75, 0.625, 0.75, 0.625, 0.75, 0.625, 0.75, 0.375, 0.75, 0.625, 0.75, 0.625, 0.75, 0.375, 0.75, 0.375, 0.5, 0.625, 0.5, 0.625, 0.5, 0.375, 0.5, 0.625, 0.75, 0.625, 0.75, 0.625, 0.75, 0.625, 0.75, 0.375, 0.25, 0.375, 0.25, 0.375, 0.25, 0.375, 0.25, 0.375, 0.75, 0.375, 0.75, 0.375, 0.75, 0.375, 0.75, 0.375, 0.0, 0.375, 0.0, 0.375, 0.0, 0.375, 0.0, 0.375, 0.0, 0.625, 0.0, 0.625, 0.25, 0.375, 0.25, 0.375, 0.5, 0.375, 0.25, 0.375, 0.25, 0.375, 0.5, 0.625, 0.0, 0.375, 0.0, 0.375, 0.0, 0.625, 0.0, 0.375, 0.5, 0.375, 0.5, 0.375, 0.5, 0.375, 0.5, 0.375, 1.0, 0.625, 1.0, 0.625, 1.0, 0.375, 1.0, 0.375, 0.25, 0.375, 0.5, 0.375, 0.5, 0.375, 0.25, 0.625, 0.25, 0.625, 0.25, 0.625, 0.25, 0.625, 0.25, 0.625, 0.25, 0.375, 0.25, 0.375, 0.25, 0.625, 0.25, 0.875, 0.75, 0.875, 0.5, 0.875, 0.5, 0.875, 0.75, 0.625, 0.5, 0.625, 0.75, 0.625, 0.75, 0.625, 0.5, 0.625, 0.5, 0.875, 0.5, 0.875, 0.75, 0.625, 0.75, 0.875, 0.75, 0.875, 0.75, 0.875, 0.75, 0.875, 0.75, 0.625, 0.75, 0.625, 0.75, 0.625, 0.75, 0.625, 0.75, 0.625, 0.75, 0.875, 0.75, 0.875, 0.75, 0.625, 0.75, 0.625, 0.75, 0.625, 0.75, 0.625, 0.75, 0.625, 0.75, 0.875, 0.75, 0.875, 0.75, 0.875, 0.75, 0.875, 0.75, 0.625, 0.75, 0.625, 0.5, 0.625, 0.5, 0.625, 0.75, 0.625, 1.0, 0.625, 0.75, 0.625, 0.75, 0.625, 1.0, 0.625, 0.0, 0.625, 0.0, 0.625, 0.0, 0.625, 0.0, 0.625, 0.75, 0.625, 0.75, 0.625, 0.75, 0.625, 0.75, 0.625, 0.25, 0.625, 0.0, 0.625, 0.0, 0.625, 0.25, 0.875, 0.75, 0.875, 0.75, 0.875, 0.75, 0.875, 0.75, 0.625, 0.5, 0.625, 0.5, 0.625, 0.5, 0.625, 0.5, 0.875, 0.75, 0.625, 0.75, 0.625, 0.75, 0.875, 0.75, 0.125, 0.75, 0.125, 0.75, 0.125, 0.75, 0.125, 0.75, 0.125, 0.5, 0.375, 0.5, 0.375, 0.75, 0.125, 0.75, 0.125, 0.75, 0.375, 0.75, 0.375, 0.75, 0.125, 0.75, 0.375, 0.75, 0.375, 0.5, 0.375, 0.5, 0.375, 0.75, 0.375, 0.75, 0.375, 0.75, 0.375, 0.75, 0.375, 0.75, 0.375, 0.75, 0.375, 0.75, 0.375, 0.75, 0.375, 0.75, 0.125, 0.5, 0.125, 0.75, 0.125, 0.75, 0.125, 0.5, 0.125, 0.75, 0.125, 0.75, 0.125, 0.75, 0.125, 0.75, 0.375, 0.75, 0.375, 1.0, 0.375, 1.0, 0.375, 0.75, 0.375, 0.75, 0.375, 0.75, 0.375, 0.75, 0.375, 0.75, 0.375, 0.0, 0.375, 0.0, 0.375, 0.0, 0.375, 0.0, 0.125, 0.75, 0.125, 0.75, 0.125, 0.75, 0.125, 0.75, 0.375, 1.0, 0.375, 1.0, 0.375, 1.0, 0.375, 1.0, 0.375, 0.75, 0.125, 0.75, 0.125, 0.75, 0.375, 0.75, 0.375, 0.75, 0.375, 0.75, 0.375, 0.75, 0.375, 0.75, 0.375, 0.75, 0.375, 0.75, 0.375, 0.75, 0.375, 0.75, 0.375, 0.25, 0.625, 0.25, 0.625, 0.5, 0.375, 0.5, 0.375, 0.75, 0.625, 0.75, 0.625, 1.0, 0.375, 1.0, 0.375, 0.75, 0.625, 0.75, 0.625, 0.75, 0.375, 0.75, 0.625, 0.0, 0.375, 0.0, 0.375, 0.0, 0.625, 0.0, 0.625, 1.0, 0.375, 1.0, 0.375, 1.0, 0.625, 1.0, 0.625, 0.0, 0.625, 0.0, 0.625, 0.0, 0.625, 0.0, 0.625, 0.5, 0.375, 0.5, 0.375, 0.5, 0.625, 0.5, 0.375, 0.75, 0.625, 0.75, 0.625, 0.75, 0.375, 0.75, 0.375, 1.0, 0.375, 0.75, 0.375, 0.75, 0.375, 1.0, 0.625, 0.0, 0.375, 0.0, 0.375, 0.0, 0.625, 0.0, 0.625, 0.75, 0.625, 1.0, 0.625, 1.0, 0.625, 0.75, 0.375, 0.75, 0.625, 0.75, 0.625, 0.75, 0.375, 0.75, 0.625, 0.75, 0.375, 0.75, 0.375, 0.75, 0.625, 0.75, 0.375, 0.25, 0.625, 0.25, 0.625, 0.25, 0.375, 0.25, 0.375, 0.75, 0.375, 0.75, 0.375, 0.75, 0.375, 0.75, 0.375, 0.0, 0.625, 0.0, 0.625, 0.0, 0.375, 0.0])
me_cube_003.use_remesh_fix_poles = True
me_cube_003.use_remesh_preserve_attributes = False
me_cube_003.update()

# ---- curves / text
cu_beziercircle = bpy.data.curves.new('BezierCircle', 'CURVE')
cu_beziercircle.dimensions = '3D'
_sp = cu_beziercircle.splines.new('BEZIER'); _sp.bezier_points.add(3)
_sp.bezier_points.foreach_set('co', [-1.0, 0.0, 0.0, 0.0, 1.0, 0.0, 1.0, 0.0, 0.0, 0.0, -1.0, 0.0])
_sp.bezier_points.foreach_set('handle_left', [-1.0, -0.5521, 0.0, -0.5521, 1.0, 0.0, 1.0, 0.5521, 0.0, 0.5521, -1.0, 0.0])
_sp.bezier_points.foreach_set('handle_right', [-1.0, 0.5521, 0.0, 0.5521, 1.0, 0.0, 1.0, -0.5521, 0.0, -0.5521, -1.0, 0.0])
for _p, _l, _r in zip(_sp.bezier_points, ['AUTO', 'AUTO', 'AUTO', 'AUTO'], ['AUTO', 'AUTO', 'AUTO', 'AUTO']): _p.handle_left_type = _l; _p.handle_right_type = _r
_sp.order_u = 0
_sp.order_v = 0
_sp.use_cyclic_u = True
cu_beziercircle.use_path = True
cu_beziercircle.fill_mode = 'FULL'

# ---- objects
ob_cube = bpy.data.objects.new('Cube', me_cube)
ob_light = bpy.data.objects.new('Light', light_light)
ob_camera = bpy.data.objects.new('Camera', cam_camera)
ob_cube_001 = bpy.data.objects.new('Cube.001', me_cube_001)
ob_cube_002 = bpy.data.objects.new('Cube.002', me_cube_002)
ob_cube_003 = bpy.data.objects.new('Cube.003', me_cube_003)
ob_beziercircle = bpy.data.objects.new('BezierCircle', cu_beziercircle)
_N = ng_geometry_nodes.nodes; _L = ng_geometry_nodes.links
n0 = _N.new('NodeFrame'); n0.name = 'Frame.002'; n0.location = (-2429, -407)
n0.label = "Align Z to to opposite of normal's Z, then align other axis"
n0.width = 1496
n1 = _N.new('NodeFrame'); n1.name = 'Frame'; n1.location = (-844, -540)
n1.label = 'is semi-concave'
n1.width = 236
n2 = _N.new('NodeFrame'); n2.name = 'Frame.006'; n2.location = (-844, -775)
n2.label = 'Additional rotation for semi concave'
n2.width = 375
n3 = _N.new('NodeFrame'); n3.name = 'Frame.001'; n3.location = (-1776, -862)
n3.label = 'Is bigger axis'
n3.width = 741
n4 = _N.new('NodeFrame'); n4.name = 'Frame.012'; n4.location = (-2958, -552)
n4.label = "Flip bigger normal axis for 'semi-convex'"
n4.width = 510
n5 = _N.new('NodeFrame'); n5.name = 'Frame.007'; n5.location = (-104, -551)
n5.label = 'Additional rotation for full concave'
n5.width = 200
n6 = _N.new('NodeFrame'); n6.name = 'Frame.004'; n6.location = (-470, -234)
n6.label = 'is 3-Corner (three edges with non-zero angle)'
n6.width = 546
n7 = _N.new('NodeFrame'); n7.name = 'Frame.005'; n7.location = (-474, -452)
n7.label = 'is full concave'
n7.width = 236
n8 = _N.new('NodeFrame'); n8.name = 'Frame.003'; n8.location = (-2254, 39)
n8.label = 'excluding 0 angle edges'
n8.width = 846
n9 = _N.new('NodeFrame'); n9.name = 'Frame.009'; n9.location = (-1378, -110)
n9.label = 'average edge angle excluding 0 angle edges'
n9.width = 433
n10 = _N.new('NodeFrame'); n10.name = 'Frame.010'; n10.location = (-1343, 161)
n10.label = 'Edge count excluding 0 angle edges'
n10.width = 397
n11 = _N.new('NodeFrame'); n11.name = 'Frame.013'; n11.location = (-2711, -314)
n11.label = 'is semi-convex'
n11.width = 264
n12 = _N.new('FunctionNodeCompare'); n12.name = 'Compare.012'; n12.location = (1007, -215)
n12.width = 100
n12.hide = True
n12.operation = 'EQUAL'
n12.inputs[6].default_value = (0.0, 0.0, 0.0, 0.0)
n12.inputs[7].default_value = (0.0, 0.0, 0.0, 0.0)
n13 = _N.new('ShaderNodeCombineXYZ'); n13.name = 'Combine XYZ.008'; n13.location = (1006, -288)
n13.width = 115
n13.hide = True
n14 = _N.new('ShaderNodeCombineXYZ'); n14.name = 'Combine XYZ.010'; n14.location = (1006, -253)
n14.width = 116
n14.hide = True
n15 = _N.new('GeometryNodeSwitch'); n15.name = 'Switch.006'; n15.location = (1177, -225)
n15.width = 100
n15.hide = True
n15.input_type = 'VECTOR'
n16 = _N.new('FunctionNodeAlignEulerToVector'); n16.name = 'Align Euler to Vector'; n16.location = (1136, -30)
n16.axis = 'Z'
n17 = _N.new('FunctionNodeAlignEulerToVector'); n17.name = 'Align Euler to Vector.001'; n17.location = (1326, -69)
n17.pivot_axis = 'Z'
n18 = _N.new('ShaderNodeCombineXYZ'); n18.name = 'Combine XYZ.002'; n18.location = (993, -179)
n18.width = 115
n18.hide = True
n19 = _N.new('ShaderNodeMath'); n19.name = 'Math.002'; n19.location = (585, -307)
n19.width = 100
n19.hide = True
n19.operation = 'SIGN'
n20 = _N.new('ShaderNodeVectorMath'); n20.name = 'Vector Math.001'; n20.location = (318, -276)
n20.label = 'Negate'
n20.width = 100
n20.hide = True
n20.operation = 'SCALE'
n20.inputs[3].default_value = -1.0
n21 = _N.new('ShaderNodeMath'); n21.name = 'Math.001'; n21.location = (584, -276)
n21.width = 100
n21.hide = True
n21.operation = 'SIGN'
n22 = _N.new('ShaderNodeMath'); n22.name = 'Math'; n22.location = (585, -244)
n22.width = 100
n22.hide = True
n22.operation = 'SIGN'
n23 = _N.new('ShaderNodeSeparateXYZ'); n23.name = 'Separate XYZ.002'; n23.location = (433, -275)
n23.width = 114
n23.hide = True
n24 = _N.new('ShaderNodeMath'); n24.name = 'Math.003'; n24.location = (829, -299)
n24.width = 100
n24.hide = True
n24.operation = 'MULTIPLY'
n25 = _N.new('NodeReroute'); n25.name = 'Reroute.007'; n25.location = (-820, -535)
n25.width = 16
n25.socket_idname = 'NodeSocketVectorEuler'
n26 = _N.new('NodeReroute'); n26.name = 'Reroute.005'; n26.location = (-888, -686)
n26.width = 16
n26.socket_idname = 'NodeSocketFloat'
n27 = _N.new('NodeReroute'); n27.name = 'Reroute'; n27.location = (-602, -535)
n27.width = 16
n27.socket_idname = 'NodeSocketVectorEuler'
n28 = _N.new('NodeReroute'); n28.name = 'Reroute.006'; n28.location = (-889, -460)
n28.width = 16
n28.socket_idname = 'NodeSocketFloat'
n29 = _N.new('NodeReroute'); n29.name = 'Reroute.010'; n29.location = (-598, -463)
n29.width = 16
n29.socket_idname = 'NodeSocketFloat'
n30 = _N.new('FunctionNodeCompare'); n30.name = 'Compare.001'; n30.location = (30, -30)
n30.width = 176
n30.operation = 'EQUAL'
n30.inputs[1].default_value = 0.524
n30.inputs[6].default_value = (0.0, 0.0, 0.0, 0.0)
n30.inputs[7].default_value = (0.0, 0.0, 0.0, 0.0)
n31 = _N.new('FunctionNodeRotateEuler'); n31.name = 'Rotate Euler'; n31.location = (205, -30)
n31.rotation_type = 'AXIS_ANGLE'
n31.inputs[3].default_value = 3.142
n32 = _N.new('ShaderNodeCombineXYZ'); n32.name = 'Combine XYZ'; n32.location = (30, -157)
n32.hide = True
n33 = _N.new('ShaderNodeVectorMath'); n33.name = 'Vector Math.003'; n33.location = (299, -84)
n33.width = 100
n33.inputs[1].default_value = (0.001, 0.001, 0.001)
n34 = _N.new('GeometryNodeInputNormal'); n34.name = 'Normal.004'; n34.location = (30, -59)
n34.width = 100
n34.hide = True
n34.legacy_corner_normals = True
n35 = _N.new('ShaderNodeVectorMath'); n35.name = 'Vector Math.002'; n35.location = (155, -60)
n35.width = 100
n35.hide = True
n35.operation = 'ABSOLUTE'
n36 = _N.new('FunctionNodeCompare'); n36.name = 'Compare.004'; n36.location = (590, -103)
n36.width = 117
n36.hide = True
n36.inputs[6].default_value = (0.0, 0.0, 0.0, 0.0)
n36.inputs[7].default_value = (0.0, 0.0, 0.0, 0.0)
n37 = _N.new('ShaderNodeSeparateXYZ'); n37.name = 'Separate XYZ.003'; n37.location = (431, -100)
n37.width = 119
n37.hide = True
n38 = _N.new('ShaderNodeSeparateXYZ'); n38.name = 'Separate XYZ.001'; n38.location = (425, -56)
n38.width = 119
n38.hide = True
n39 = _N.new('FunctionNodeCompare'); n39.name = 'Compare.003'; n39.location = (592, -69)
n39.width = 117
n39.hide = True
n39.inputs[6].default_value = (0.0, 0.0, 0.0, 0.0)
n39.inputs[7].default_value = (0.0, 0.0, 0.0, 0.0)
n40 = _N.new('FunctionNodeCompare'); n40.name = 'Compare.002'; n40.location = (594, -35)
n40.width = 117
n40.hide = True
n40.inputs[6].default_value = (0.0, 0.0, 0.0, 0.0)
n40.inputs[7].default_value = (0.0, 0.0, 0.0, 0.0)
n41 = _N.new('NodeReroute'); n41.name = 'Reroute.013'; n41.location = (-986, -790)
n41.width = 16
n41.socket_idname = 'NodeSocketBool'
n42 = _N.new('NodeReroute'); n42.name = 'Reroute.012'; n42.location = (-1004, -807)
n42.width = 16
n42.socket_idname = 'NodeSocketBool'
n43 = _N.new('NodeReroute'); n43.name = 'Reroute.008'; n43.location = (-1025, -820)
n43.width = 16
n43.socket_idname = 'NodeSocketBool'
n44 = _N.new('NodeReroute'); n44.name = 'Reroute.016'; n44.location = (-2727, -791)
n44.width = 16
n44.socket_idname = 'NodeSocketBool'
n45 = _N.new('NodeReroute'); n45.name = 'Reroute.015'; n45.location = (-2738, -809)
n45.width = 16
n45.socket_idname = 'NodeSocketBool'
n46 = _N.new('NodeReroute'); n46.name = 'Reroute.014'; n46.location = (-2761, -822)
n46.width = 16
n46.socket_idname = 'NodeSocketBool'
n47 = _N.new('ShaderNodeValue'); n47.name = 'Value'; n47.location = (30, -30)
n47.outputs[0].default_value = 1.0
n48 = _N.new('ShaderNodeValue'); n48.name = 'Value.001'; n48.location = (31, -113)
n48.outputs[0].default_value = -1.0
n49 = _N.new('NodeReroute'); n49.name = 'Reroute.017'; n49.location = (218, -70)
n49.width = 16
n49.socket_idname = 'NodeSocketBool'
n50 = _N.new('NodeReroute'); n50.name = 'Reroute.019'; n50.location = (232, -106)
n50.width = 16
n50.socket_idname = 'NodeSocketBool'
n51 = _N.new('NodeReroute'); n51.name = 'Reroute.018'; n51.location = (201, -38)
n51.width = 16
n51.socket_idname = 'NodeSocketBool'
n52 = _N.new('GeometryNodeSwitch'); n52.name = 'Switch.003'; n52.location = (245, -39)
n52.width = 100
n52.hide = True
n52.input_type = 'FLOAT'
n53 = _N.new('GeometryNodeSwitch'); n53.name = 'Switch.004'; n53.location = (246, -72)
n53.width = 100
n53.hide = True
n53.input_type = 'FLOAT'
n54 = _N.new('GeometryNodeSwitch'); n54.name = 'Switch.005'; n54.location = (247, -106)
n54.width = 100
n54.hide = True
n54.input_type = 'FLOAT'
n55 = _N.new('ShaderNodeCombineXYZ'); n55.name = 'Combine XYZ.001'; n55.location = (360, -72)
n55.width = 120
n55.hide = True
n56 = _N.new('GeometryNodeObjectInfo'); n56.name = 'Object Info'; n56.location = (97, -304)
n56.inputs[0].default_value = ob_cube_001
n56.inputs[1].default_value = True
n57 = _N.new('GeometryNodeInstanceOnPoints'); n57.name = 'Instance on Points'; n57.location = (324, -212)
n57.inputs[6].default_value = (0.1, 0.1, 0.1)
n58 = _N.new('NodeGroupOutput'); n58.name = 'Group Output'; n58.location = (662, -149)
n59 = _N.new('GeometryNodeJoinGeometry'); n59.name = 'Join Geometry'; n59.location = (493, -149)
n60 = _N.new('NodeGroupInput'); n60.name = 'Group Input'; n60.location = (148, -172)
n61 = _N.new('GeometryNodeSwitch'); n61.name = 'Switch.001'; n61.location = (87, -507)
n61.hide = True
n61.input_type = 'VECTOR'
n62 = _N.new('FunctionNodeRotateEuler'); n62.name = 'Rotate Euler.001'; n62.location = (30, -30)
n62.space = 'LOCAL'
n62.inputs[1].default_value = (3.142, 0.0, -1.571)
n63 = _N.new('NodeReroute'); n63.name = 'Reroute.009'; n63.location = (38, -145)
n63.width = 16
n63.socket_idname = 'NodeSocketInt'
n64 = _N.new('FunctionNodeCompare'); n64.name = 'Compare'; n64.location = (376, -30)
n64.operation = 'EQUAL'
n64.data_type = 'INT'
n64.inputs[1].default_value = 2.0
n64.inputs[3].default_value = 3
n64.inputs[6].default_value = (0.0, 0.0, 0.0, 0.0)
n64.inputs[7].default_value = (0.0, 0.0, 0.0, 0.0)
n64.inputs[12].default_value = 0.005
n65 = _N.new('GeometryNodeSwitch'); n65.name = 'Switch'; n65.location = (-477, -695)
n65.hide = True
n65.input_type = 'VECTOR'
n66 = _N.new('FunctionNodeCompare'); n66.name = 'Compare.005'; n66.location = (30, -30)
n66.width = 176
n66.operation = 'EQUAL'
n66.inputs[1].default_value = -1.571
n66.inputs[6].default_value = (0.0, 0.0, 0.0, 0.0)
n66.inputs[7].default_value = (0.0, 0.0, 0.0, 0.0)
n67 = _N.new('NodeGroupInput'); n67.name = 'Group Input.001'; n67.location = (30, -229)
n68 = _N.new('NodeReroute'); n68.name = 'Reroute.002'; n68.location = (495, -146)
n68.width = 16
n68.socket_idname = 'NodeSocketGeometry'
n69 = _N.new('GeometryNodeCaptureAttribute'); n69.name = 'Capture Attribute'; n69.location = (247, -209)
n69.capture_items.clear()
n69.domain = 'EDGE'
n70 = _N.new('FunctionNodeCompare'); n70.name = 'Compare.006'; n70.location = (494, -152)
n70.operation = 'EQUAL'
n70.inputs[6].default_value = (0.0, 0.0, 0.0, 0.0)
n70.inputs[7].default_value = (0.0, 0.0, 0.0, 0.0)
n70.inputs[12].default_value = 0.005
n71 = _N.new('GeometryNodeInputMeshEdgeAngle'); n71.name = 'Edge Angle.005'; n71.location = (35, -311)
n72 = _N.new('NodeReroute'); n72.name = 'Reroute.003'; n72.location = (509, -341)
n72.width = 16
n72.socket_idname = 'NodeSocketFloat'
n73 = _N.new('GeometryNodeDeleteGeometry'); n73.name = 'Delete Geometry'; n73.location = (676, -30)
n73.domain = 'EDGE'
n74 = _N.new('NodeReroute'); n74.name = 'Reroute.001'; n74.location = (38, -193)
n74.width = 16
n74.socket_idname = 'NodeSocketFloat'
n75 = _N.new('GeometryNodeInputMeshVertexNeighbors'); n75.name = 'Vertex Neighbors.001'; n75.location = (30, -59)
n76 = _N.new('NodeReroute'); n76.name = 'Reroute.004'; n76.location = (-887, -177)
n76.width = 16
n76.socket_idname = 'NodeSocketFloat'
n77 = _N.new('NodeReroute'); n77.name = 'Reroute.011'; n77.location = (-888, -381)
n77.width = 16
n77.socket_idname = 'NodeSocketFloat'
n78 = _N.new('NodeReroute'); n78.name = 'Reroute.021'; n78.location = (-2674, -301)
n78.width = 16
n78.socket_idname = 'NodeSocketFloat'
n79 = _N.new('NodeReroute'); n79.name = 'Reroute.023'; n79.location = (-2441, -302)
n79.width = 16
n79.socket_idname = 'NodeSocketFloat'
n80 = _N.new('NodeReroute'); n80.name = 'Reroute.020'; n80.location = (-2246, -386)
n80.width = 16
n80.socket_idname = 'NodeSocketFloat'
n81 = _N.new('FunctionNodeCompare'); n81.name = 'Compare.009'; n81.location = (101, -30)
n81.width = 133
n81.operation = 'EQUAL'
n81.inputs[1].default_value = -0.524
n81.inputs[6].default_value = (0.0, 0.0, 0.0, 0.0)
n81.inputs[7].default_value = (0.0, 0.0, 0.0, 0.0)
n82 = _N.new('NodeReroute'); n82.name = 'Reroute.022'; n82.location = (38, -144)
n82.width = 16
n82.socket_idname = 'NodeSocketFloat'
n83 = _N.new('GeometryNodeInputNormal'); n83.name = 'Normal.003'; n83.location = (30, -192)
n83.width = 100
n83.hide = True
n83.legacy_corner_normals = True
n84 = _N.new('ShaderNodeVectorMath'); n84.name = 'Vector Math'; n84.location = (38, -274)
n84.width = 102
n84.hide = True
n84.operation = 'MULTIPLY'
n85 = _N.new('GeometryNodeSwitch'); n85.name = 'Switch.002'; n85.location = (153, -191)
n85.hide = True
n85.input_type = 'VECTOR'
n86 = _N.new('GeometryNodeSampleIndex'); n86.name = 'Sample Index'; n86.location = (1378, 110)
n86.clamp = True
n87 = _N.new('GeometryNodeInputIndex'); n87.name = 'Index'; n87.location = (1378, 110)
n88 = _N.new('GeometryNodeSampleIndex'); n88.name = 'Sample Index.001'; n88.location = (1343, -161)
n88.data_type = 'INT'
n88.clamp = True
n89 = _N.new('GeometryNodeInputIndex'); n89.name = 'Index.001'; n89.location = (1343, -161)
n12.parent = n0
n13.parent = n0
n14.parent = n0
n15.parent = n0
n16.parent = n0
n17.parent = n0
n18.parent = n0
n19.parent = n0
n20.parent = n0
n21.parent = n0
n22.parent = n0
n23.parent = n0
n24.parent = n0
n30.parent = n1
n31.parent = n2
n32.parent = n2
n33.parent = n3
n34.parent = n3
n35.parent = n3
n36.parent = n3
n37.parent = n3
n38.parent = n3
n39.parent = n3
n40.parent = n3
n47.parent = n4
n48.parent = n4
n49.parent = n4
n50.parent = n4
n51.parent = n4
n52.parent = n4
n53.parent = n4
n54.parent = n4
n55.parent = n4
n62.parent = n5
n63.parent = n6
n64.parent = n6
n66.parent = n7
n67.parent = n8
n68.parent = n8
n69.parent = n8
n70.parent = n8
n71.parent = n8
n72.parent = n8
n73.parent = n8
n74.parent = n9
n75.parent = n10
n81.parent = n11
n82.parent = n11
n83.parent = n0
n84.parent = n0
n85.parent = n0
n86.parent = n9
n87.parent = n9
n88.parent = n10
n89.parent = n10
_L.new(n60.outputs[0], n57.inputs[0])
_L.new(n57.outputs[0], n59.inputs[0])
_L.new(n56.outputs[4], n57.inputs[2])
_L.new(n23.outputs[0], n22.inputs[0])
_L.new(n23.outputs[1], n21.inputs[0])
_L.new(n23.outputs[2], n19.inputs[0])
_L.new(n20.outputs[0], n23.inputs[0])
_L.new(n19.outputs[0], n18.inputs[2])
_L.new(n18.outputs[0], n16.inputs[2])
_L.new(n16.outputs[0], n17.inputs[0])
_L.new(n22.outputs[0], n13.inputs[0])
_L.new(n22.outputs[0], n12.inputs[0])
_L.new(n12.outputs[0], n15.inputs[0])
_L.new(n13.outputs[0], n15.inputs[2])
_L.new(n14.outputs[0], n15.inputs[1])
_L.new(n19.outputs[0], n24.inputs[1])
_L.new(n21.outputs[0], n24.inputs[0])
_L.new(n24.outputs[0], n12.inputs[1])
_L.new(n21.outputs[0], n14.inputs[1])
_L.new(n15.outputs[0], n17.inputs[2])
_L.new(n27.outputs[0], n31.inputs[0])
_L.new(n25.outputs[0], n27.inputs[0])
_L.new(n35.outputs[0], n38.inputs[0])
_L.new(n34.outputs[0], n35.inputs[0])
_L.new(n38.outputs[0], n40.inputs[0])
_L.new(n38.outputs[1], n39.inputs[0])
_L.new(n38.outputs[2], n36.inputs[0])
_L.new(n40.outputs[0], n32.inputs[0])
_L.new(n39.outputs[0], n32.inputs[1])
_L.new(n36.outputs[0], n32.inputs[2])
_L.new(n65.outputs[0], n61.inputs[1])
_L.new(n65.outputs[0], n62.inputs[0])
_L.new(n62.outputs[0], n61.inputs[2])
_L.new(n66.outputs[0], n61.inputs[0])
_L.new(n27.outputs[0], n65.inputs[1])
_L.new(n32.outputs[0], n31.inputs[2])
_L.new(n31.outputs[0], n65.inputs[2])
_L.new(n30.outputs[0], n65.inputs[0])
_L.new(n35.outputs[0], n33.inputs[0])
_L.new(n33.outputs[0], n37.inputs[0])
_L.new(n37.outputs[1], n40.inputs[1])
_L.new(n37.outputs[0], n36.inputs[1])
_L.new(n37.outputs[2], n39.inputs[1])
_L.new(n60.outputs[0], n59.inputs[0])
_L.new(n67.outputs[0], n69.inputs[0])
_L.new(n69.outputs[1], n70.inputs[0])
_L.new(n68.outputs[0], n73.inputs[0])
_L.new(n70.outputs[0], n73.inputs[1])
_L.new(n69.outputs[0], n68.inputs[0])
_L.new(n69.outputs[1], n72.inputs[0])
_L.new(n86.outputs[0], n76.inputs[0])
_L.new(n28.outputs[0], n26.inputs[0])
_L.new(n26.outputs[0], n30.inputs[0])
_L.new(n77.outputs[0], n28.inputs[0])
_L.new(n29.outputs[0], n66.inputs[0])
_L.new(n17.outputs[0], n25.inputs[0])
_L.new(n59.outputs[0], n58.inputs[0])
_L.new(n71.outputs[1], n69.inputs[1])
_L.new(n75.outputs[0], n88.inputs[1])
_L.new(n73.outputs[0], n86.inputs[0])
_L.new(n74.outputs[0], n86.inputs[1])
_L.new(n72.outputs[0], n74.inputs[0])
_L.new(n73.outputs[0], n88.inputs[0])
_L.new(n63.outputs[0], n64.inputs[0])
_L.new(n88.outputs[0], n63.inputs[0])
_L.new(n63.outputs[0], n64.inputs[2])
_L.new(n28.outputs[0], n29.inputs[0])
_L.new(n64.outputs[0], n57.inputs[1])
_L.new(n61.outputs[0], n57.inputs[5])
_L.new(n47.outputs[0], n52.inputs[1])
_L.new(n47.outputs[0], n53.inputs[1])
_L.new(n47.outputs[0], n54.inputs[1])
_L.new(n48.outputs[0], n53.inputs[2])
_L.new(n48.outputs[0], n52.inputs[2])
_L.new(n48.outputs[0], n54.inputs[2])
_L.new(n40.outputs[0], n43.inputs[0])
_L.new(n39.outputs[0], n42.inputs[0])
_L.new(n36.outputs[0], n41.inputs[0])
_L.new(n41.outputs[0], n44.inputs[0])
_L.new(n42.outputs[0], n45.inputs[0])
_L.new(n43.outputs[0], n46.inputs[0])
_L.new(n50.outputs[0], n54.inputs[0])
_L.new(n49.outputs[0], n53.inputs[0])
_L.new(n51.outputs[0], n52.inputs[0])
_L.new(n45.outputs[0], n49.inputs[0])
_L.new(n46.outputs[0], n51.inputs[0])
_L.new(n44.outputs[0], n50.inputs[0])
_L.new(n83.outputs[0], n84.inputs[0])
_L.new(n52.outputs[0], n55.inputs[0])
_L.new(n53.outputs[0], n55.inputs[1])
_L.new(n54.outputs[0], n55.inputs[2])
_L.new(n55.outputs[0], n84.inputs[1])
_L.new(n81.outputs[0], n85.inputs[0])
_L.new(n76.outputs[0], n77.inputs[0])
_L.new(n77.outputs[0], n80.inputs[0])
_L.new(n79.outputs[0], n78.inputs[0])
_L.new(n78.outputs[0], n82.inputs[0])
_L.new(n82.outputs[0], n81.inputs[0])
_L.new(n80.outputs[0], n79.inputs[0])
_L.new(n83.outputs[0], n85.inputs[1])
_L.new(n84.outputs[0], n85.inputs[2])
_L.new(n85.outputs[0], n20.inputs[0])
_L.new(n87.outputs[0], n86.inputs[2])
_L.new(n89.outputs[0], n88.inputs[2])
n58.is_active_output = True

# ---- transforms, parenting, visibility, modifiers, constraints
ob_cube.location = (0.0, 0.0, 0.0)
ob_cube.lock_rotations_4d = False
ob_cube.empty_display_type = 'ARROWS'
ob_cube.hide_render = True
ob_cube.lineart.crease_threshold = 0.0
_m = ob_cube.modifiers.new('GeometryNodes', 'NODES')
_m.node_group = ng_geometry_nodes
ob_light.location = (4.076, 1.005, 12.23)
ob_light.rotation_euler = (0.6503, 0.05522, 1.866)
ob_light.lock_rotations_4d = False
ob_light.empty_display_type = 'ARROWS'
ob_light.color = (0.0, 0.0, 0.0, 0.0)
ob_light.lineart.crease_threshold = 0.0
ob_camera.location = (-2.079, -19.97, 1.328)
ob_camera.rotation_euler = (1.396, 4.612e-07, -1.582)
ob_camera.lock_rotations_4d = False
ob_camera.empty_display_type = 'ARROWS'
ob_camera.color = (0.0, 0.0, 0.0, 0.0)
ob_camera.display_type = 'WIRE'
ob_camera.lineart.crease_threshold = 0.0
_c = ob_camera.constraints.new('LIMIT_LOCATION'); _c.name = 'Limit Location'
_c.active = False
_c.use_min_x = True
_c.use_min_y = True
_c.use_min_z = True
_c.use_max_x = True
_c.use_max_y = True
_c.use_max_z = True
_c = ob_camera.constraints.new('FOLLOW_PATH'); _c.name = 'Follow Path'
_c.target = ob_beziercircle
_c.offset = 94.3
_c.offset_factor = 0.0125
_c.use_curve_follow = True
_c.use_fixed_location = True
ob_cube_001.location = (0.0, 4.053, 0.0)
ob_cube_001.hide_render = True
ob_cube_002.location = (0.0, -3.371, 0.0)
ob_cube_002.lock_rotations_4d = False
ob_cube_002.empty_display_type = 'ARROWS'
ob_cube_002.lineart.crease_threshold = 0.0
_m = ob_cube_002.modifiers.new('GeometryNodes', 'NODES')
_m.node_group = ng_geometry_nodes
ob_cube_003.location = (0.0, -15.41, 0.0)
ob_cube_003.hide_render = True
_m = ob_cube_003.modifiers.new('GeometryNodes', 'NODES')
_m.node_group = ng_geometry_nodes
ob_beziercircle.location = (-1.143, -9.519, 2.009)
ob_beziercircle.scale = (11.53, 11.53, 11.53)

# ---- collection membership
col_collection.objects.link(ob_cube)
col_collection.objects.link(ob_light)
col_collection.objects.link(ob_camera)
col_collection.objects.link(ob_cube_001)
col_collection.objects.link(ob_cube_002)
col_collection.objects.link(ob_cube_003)
col_collection.objects.link(ob_beziercircle)

# ---- scene / render settings (as saved in the file)
scene.camera = ob_camera
scene.frame_start = 1; scene.frame_end = 80; scene.frame_set(1)
scene.render.engine = 'CYCLES'
scene.render.image_settings.file_format = 'FFMPEG'
scene.render.image_settings.color_mode = 'RGB'
scene.render.resolution_x = 800
scene.render.resolution_y = 500
scene.render.film_transparent = True
scene.cycles.time_limit = 2.0
scene.cycles.sampling_pattern = 'TABULATED_SOBOL'
scene.cycles.use_light_tree = False
scene.view_settings.view_transform = 'Filmic'
bpy.context.view_layer.update()
